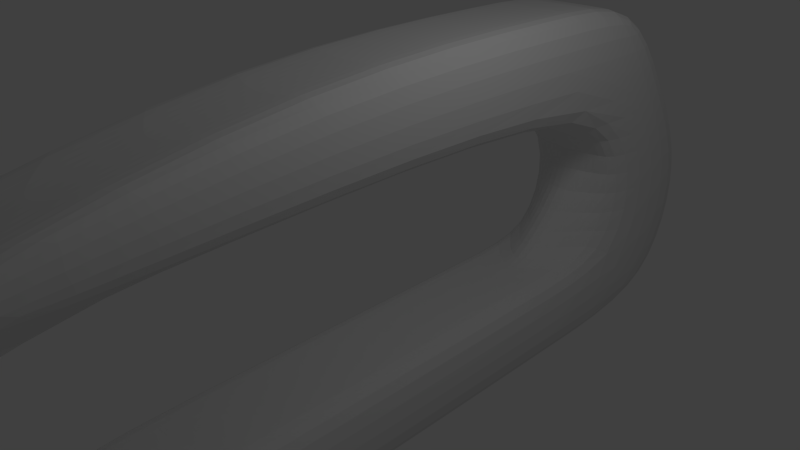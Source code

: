 # Source: shell1.blend  (saved by Blender 2.60.0; exported with 4.5.12 LTS)
import bpy
from mathutils import Matrix  # noqa: F401  (used for matrix-valued properties, if any)

bpy.ops.wm.read_factory_settings(use_empty=True)
scene = bpy.context.scene
scene.name = 'Scene'

# ---- collections
col_collection_1 = bpy.data.collections.new('Collection 1'); scene.collection.children.link(col_collection_1)

# ---- materials (node trees are filled in below, after node groups)
mat_material = bpy.data.materials.new('Material')
mat_material.alpha_threshold = 0.0
mat_material.use_transparent_shadow = False
mat_material.roughness = 0.5
mat_material.line_color = (0.0, 0.0, 0.0, 1.0)

# ---- material node trees

# ---- world
world_world = bpy.data.worlds.new('World'); scene.world = world_world
world_world.color = (0.05088, 0.05088, 0.05088)
world_world.use_sun_shadow = False
world_world.sun_shadow_jitter_overblur = 0.0
world_world.cycles.sampling_method = 'MANUAL'
world_world.cycles.sample_map_resolution = 256

# ---- cameras
cam_camera = bpy.data.cameras.new('Camera')
cam_camera.clip_end = 100.0
cam_camera.lens = 35.0
cam_camera.ortho_scale = 7.314
cam_camera.dof.focus_distance = 0.0
cam_camera.dof.aperture_fstop = 128.0

# ---- lights
light_lamp = bpy.data.lights.new('Lamp', 'POINT')
light_lamp.transmission_factor = 0.0
light_lamp.cutoff_distance = 30.0
light_lamp.energy = 100.0
light_lamp.shadow_buffer_clip_start = 1.001
light_lamp.shadow_soft_size = 1.0
light_lamp.shadow_maximum_resolution = 0.006
light_lamp.use_absolute_resolution = True
light_lamp.cycles.use_multiple_importance_sampling = False

# ---- meshes
me_cube = bpy.data.meshes.new('Cube')
me_cube.from_pydata([(1.0, 2.0, -1.0), (1.0, -1.0, -1.0), (-1.0, -1.0, -1.0), (-1.0, 2.0, -1.0), (1.0, 1.0, 1.0), (1.0, -1.0, 1.0), (-1.0, -1.0, 1.0), (-1.0, 1.0, 1.0), (1.0, 3.0, 0.0), (1.0, 1.0, 0.0), (-1.0, 1.0, 0.0), (-1.0, 3.0, 0.0), (1.0, 2.0, 0.4933), (1.0, -4.768e-07, 0.4933), (-1.0, 3.576e-07, 0.4933), (-1.0, 2.0, 0.4933), (1.0, 3.0, -0.5), (1.0, 1.0, -0.5), (-1.0, 1.0, -0.5), (-1.0, 3.0, -0.5), (-1.0, -1.0, -0.5), (1.0, -1.0, -0.5), (-1.0, -1.0, -1.0), (1.0, -1.0, -1.0), (1.0, -10.0, -1.0), (-1.0, -10.0, -1.0), (1.0, -10.0, -0.5), (-1.0, -10.0, -0.5), (-1.0, -10.0, 0.4933), (1.0, -10.0, 0.4933), (-1.0, -10.0, 0.6667), (1.0, -10.0, 0.6667), (1.0, -5.5, 0.4933), (-1.0, -5.5, 0.4933), (-1.0, -5.5, 1.0), (1.0, -5.5, 1.0), (1.0, -5.52, -1.0), (-1.0, -5.52, -1.0), (1.0, -5.52, -0.5), (-1.0, -5.52, -0.5), (1.788e-07, 3.5, -1.0), (-5.96e-08, -1.0, -1.0), (2.384e-07, 1.0, 1.0), (-5.364e-07, -1.0, 1.0), (-2.98e-07, 1.0, 0.0), (2.384e-07, 3.5, 0.0), (-3.576e-07, -5.96e-08, 0.4933), (2.384e-07, 2.5, 0.4933), (-2.384e-07, -1.0, -0.5), (2.384e-07, 4.0, -0.5), (-2.384e-07, -1.0, -0.5), (-1.192e-07, -1.0, -1.0), (-1.431e-06, -11.0, -0.8333), (-1.55e-06, -11.0, -0.5), (-4.411e-06, -11.0, -0.1734), (-4.53e-06, -12.0, 0.5), (-2.384e-06, -5.5, 0.4933), (-2.563e-06, -5.5, 1.0), (-7.153e-07, -5.52, -1.0), (-9.537e-07, -5.52, -0.5), (-2.384e-07, 1.0, -0.5), (2.384e-07, 4.0, -0.5), (1.0, 1.0, -0.5), (-1.0, 1.0, -0.5), (-1.0, 3.0, -0.5), (1.0, 3.0, -0.5), (0.5, 3.0, -1.0), (0.5, -1.0, -1.0), (0.5, 1.0, 1.0), (0.5, -1.0, 1.0), (0.5, 1.0, 0.0), (0.5, 3.3, 0.0), (0.5, -2.682e-07, 0.4933), (0.5, 2.3, 0.4933), (0.5, 0.0, -0.5), (0.5, 3.5, -0.5), (0.5, -1.0, -0.5), (0.5, -1.0, -1.0), (0.5, -10.5, -0.9167), (0.5, -10.5, -0.5), (0.5, -10.5, 0.3266), (0.5, -11.0, 0.5833), (0.5, -5.5, 0.4933), (0.5, -5.5, 1.0), (0.5, -5.52, -1.0), (0.5, -5.52, -0.5), (-0.5, 3.0, -1.0), (-0.5, -1.0, -1.0), (-0.5, 1.0, 1.0), (-0.5, -1.0, 1.0), (-0.5, 1.0, 0.0), (-0.5, 3.3, 0.0), (-0.5, 1.49e-07, 0.4933), (-0.5, 2.3, 0.4933), (-0.5, 1.192e-07, -0.5), (-0.5, 3.5, -0.5), (-0.5, -1.0, -0.5), (-0.5, -1.0, -1.0), (-0.5, -10.5, -0.9167), (-0.5, -10.5, -0.5), (-0.5, -10.5, 0.3266), (-0.5, -11.0, 0.5833), (-0.5, -5.5, 0.4933), (-0.5, -5.5, 1.0), (-0.5, -5.52, -1.0), (-0.5, -5.52, -0.5)], [(60, 63), (60, 62), (61, 64), (61, 65)], [(8, 12, 13, 9), (12, 4, 5, 13), (10, 14, 15, 11), (14, 6, 7, 15), (0, 16, 17, 1), (16, 8, 9, 17), (2, 18, 19, 3), (18, 10, 11, 19), (18, 2, 22, 20), (1, 17, 21, 23), (14, 33, 34, 6), (33, 28, 30, 34), (5, 35, 32, 13), (35, 31, 29, 32), (21, 38, 36, 23), (38, 26, 24, 36), (22, 37, 39, 20), (37, 25, 27, 39), (40, 66, 67, 41), (66, 0, 1, 67), (4, 68, 69, 5), (68, 42, 43, 69), (13, 72, 70, 9), (72, 46, 44, 70), (12, 73, 68, 4), (73, 47, 42, 68), (8, 71, 73, 12), (71, 45, 47, 73), (9, 70, 74, 17), (70, 44, 48, 74), (16, 75, 71, 8), (75, 49, 45, 71), (0, 66, 75, 16), (66, 40, 49, 75), (17, 74, 76, 21), (74, 48, 50, 76), (41, 67, 77, 51), (67, 1, 23, 77), (26, 79, 78, 24), (79, 53, 52, 78), (31, 81, 80, 29), (81, 55, 54, 80), (32, 82, 72, 13), (82, 56, 46, 72), (29, 80, 82, 32), (57, 83, 69, 43), (83, 35, 5, 69), (55, 81, 83, 57), (81, 31, 35, 83), (36, 84, 77, 23), (84, 58, 51, 77), (24, 78, 84, 36), (78, 52, 58, 84), (59, 85, 76, 50), (85, 38, 21, 76), (53, 79, 85, 59), (79, 26, 38, 85), (41, 87, 86, 40), (87, 2, 3, 86), (42, 88, 89, 43), (88, 7, 6, 89), (46, 92, 90, 44), (92, 14, 10, 90), (47, 93, 88, 42), (93, 15, 7, 88), (45, 91, 93, 47), (91, 11, 15, 93), (44, 90, 94, 48), (90, 10, 18, 94), (49, 95, 91, 45), (95, 19, 11, 91), (40, 86, 95, 49), (86, 3, 19, 95), (48, 94, 96, 50), (94, 18, 20, 96), (2, 87, 97, 22), (87, 41, 51, 97), (53, 99, 98, 52), (99, 27, 25, 98), (55, 101, 100, 54), (101, 30, 28, 100), (56, 102, 92, 46), (102, 33, 14, 92), (100, 28, 33, 102), (34, 103, 89, 6), (103, 57, 43, 89), (30, 101, 103, 34), (101, 55, 57, 103), (58, 104, 97, 51), (104, 37, 22, 97), (52, 98, 104, 58), (98, 25, 37, 104), (39, 105, 96, 20), (105, 59, 50, 96), (27, 99, 105, 39), (99, 53, 59, 105)])
me_cube.materials.append(mat_material)
me_cube.use_remesh_preserve_volume = False
me_cube.use_remesh_preserve_attributes = False
me_cube.use_mirror_vertex_groups = False
me_cube.update()

# ---- objects
ob_cube = bpy.data.objects.new('Cube', me_cube)
ob_lamp = bpy.data.objects.new('Lamp', light_lamp)
ob_camera = bpy.data.objects.new('Camera', cam_camera)

# ---- transforms, parenting, visibility, modifiers, constraints
ob_cube.location = (0.0, 4.0, 0.0)
ob_cube.scale = (1.0, 1.0, 3.0)
ob_cube.lock_rotations_4d = False
ob_cube.empty_display_type = 'ARROWS'
ob_cube.lineart.crease_threshold = 0.0
_m = ob_cube.modifiers.new('Subsurf', 'SUBSURF')
_m.uv_smooth = 'PRESERVE_CORNERS'
_m.quality = 2
_m.levels = 6
_m.show_only_control_edges = False
ob_lamp.location = (4.076, 1.005, 5.904)
ob_lamp.rotation_euler = (0.6503, 0.05522, 1.866)
ob_lamp.lock_rotations_4d = False
ob_lamp.empty_display_type = 'ARROWS'
ob_lamp.color = (0.0, 0.0, 0.0, 0.0)
ob_lamp.lineart.crease_threshold = 0.0
ob_camera.location = (7.481, -6.508, 5.344)
ob_camera.rotation_euler = (1.109, 0.01082, 0.8149)
ob_camera.lock_rotations_4d = False
ob_camera.empty_display_type = 'ARROWS'
ob_camera.color = (0.0, 0.0, 0.0, 0.0)
ob_camera.display_type = 'WIRE'
ob_camera.lineart.crease_threshold = 0.0

# ---- collection membership
col_collection_1.objects.link(ob_cube)
col_collection_1.objects.link(ob_lamp)
col_collection_1.objects.link(ob_camera)

# ---- scene / render settings (as saved in the file)
scene.camera = ob_camera
scene.frame_start = 1; scene.frame_end = 250; scene.frame_set(1)
scene.render.engine = 'BLENDER_EEVEE_NEXT'
scene.render.image_settings.color_mode = 'RGB'
scene.render.image_settings.compression = 90
scene.render.resolution_percentage = 50
scene.render.dither_intensity = 0.0
scene.render.bake_margin = 2
scene.render.bake_bias = 0.0
scene.cycles.use_denoising = False
scene.cycles.samples = 10
scene.cycles.sampling_pattern = 'TABULATED_SOBOL'
scene.cycles.light_sampling_threshold = 0.0
scene.cycles.use_adaptive_sampling = False
scene.cycles.use_light_tree = False
scene.cycles.blur_glossy = 0.0
scene.cycles.volume_bounces = 1
scene.cycles.pixel_filter_type = 'GAUSSIAN'
scene.cycles.sample_clamp_indirect = 0.0
scene.view_settings.view_transform = 'Standard'
bpy.context.view_layer.update()

